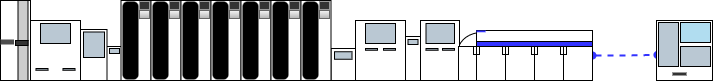

The diagram above was exported from draw.io. Its source (the exported page's mxGraphModel, read from the mxfile embedded in the PNG):
<mxGraphModel dx="813" dy="398" grid="1" gridSize="1" guides="1" tooltips="1" connect="1" arrows="1" fold="1" page="1" pageScale="1" pageWidth="850" pageHeight="1100" math="0" shadow="0">
  <root>
    <mxCell id="0" />
    <mxCell id="1" parent="0" />
    <mxCell id="2" value="" style="shape=dataStorage;whiteSpace=wrap;html=1;fixedSize=1;rounded=1;strokeColor=default;strokeWidth=1;fillColor=none;gradientColor=none;flipV=1;flipH=1;rotation=-135;size=5.3700000000000045;" vertex="1" parent="1">
      <mxGeometry x="489" y="238" width="39.87" height="30.25" as="geometry" />
    </mxCell>
    <mxCell id="3" value="" style="rounded=0;whiteSpace=wrap;html=1;" vertex="1" parent="1">
      <mxGeometry x="452" y="220" width="39" height="60" as="geometry" />
    </mxCell>
    <mxCell id="4" value="" style="rounded=0;whiteSpace=wrap;html=1;" vertex="1" parent="1">
      <mxGeometry x="437" y="236" width="15" height="44" as="geometry" />
    </mxCell>
    <mxCell id="5" value="" style="rounded=0;whiteSpace=wrap;html=1;" vertex="1" parent="1">
      <mxGeometry x="138" y="246" width="15" height="34" as="geometry" />
    </mxCell>
    <mxCell id="6" value="" style="rounded=0;whiteSpace=wrap;html=1;" vertex="1" parent="1">
      <mxGeometry x="32" y="200" width="30" height="80" as="geometry" />
    </mxCell>
    <mxCell id="7" value="" style="rounded=0;whiteSpace=wrap;html=1;" vertex="1" parent="1">
      <mxGeometry x="152.5" y="200" width="30" height="80" as="geometry" />
    </mxCell>
    <mxCell id="8" style="edgeStyle=orthogonalEdgeStyle;rounded=0;orthogonalLoop=1;jettySize=auto;html=1;exitX=1;exitY=0.5;exitDx=0;exitDy=0;entryX=0.017;entryY=0.573;entryDx=0;entryDy=0;entryPerimeter=0;startArrow=oval;startFill=1;endArrow=oval;endFill=1;dashed=1;strokeWidth=2;strokeColor=#3333FF;" edge="1" source="9" target="10" parent="1">
      <mxGeometry relative="1" as="geometry" />
    </mxCell>
    <mxCell id="9" value="" style="rounded=0;whiteSpace=wrap;html=1;" vertex="1" parent="1">
      <mxGeometry x="508" y="230" width="116" height="50" as="geometry" />
    </mxCell>
    <mxCell id="10" value="" style="rounded=0;whiteSpace=wrap;html=1;" vertex="1" parent="1">
      <mxGeometry x="688" y="220" width="56" height="60" as="geometry" />
    </mxCell>
    <mxCell id="11" value="" style="rounded=1;whiteSpace=wrap;html=1;fillColor=#000000;fontColor=#ffffff;strokeColor=none;dashed=1;strokeWidth=1;arcSize=32;" vertex="1" parent="1">
      <mxGeometry x="154" y="201" width="16" height="78" as="geometry" />
    </mxCell>
    <mxCell id="12" value="" style="rounded=0;whiteSpace=wrap;html=1;fillColor=#CCCCCC;" vertex="1" parent="1">
      <mxGeometry x="49.5" y="200" width="10" height="40" as="geometry" />
    </mxCell>
    <mxCell id="13" value="" style="rounded=0;whiteSpace=wrap;html=1;fillColor=#CCCCCC;" vertex="1" parent="1">
      <mxGeometry x="49.5" y="240" width="10" height="40" as="geometry" />
    </mxCell>
    <mxCell id="14" value="" style="rounded=0;whiteSpace=wrap;html=1;fillColor=#333333;" vertex="1" parent="1">
      <mxGeometry x="47" y="240" width="12.5" height="5" as="geometry" />
    </mxCell>
    <mxCell id="15" value="" style="rounded=0;whiteSpace=wrap;html=1;" vertex="1" parent="1">
      <mxGeometry x="362.5" y="248" width="24.5" height="32" as="geometry" />
    </mxCell>
    <mxCell id="16" value="" style="rounded=0;whiteSpace=wrap;html=1;fillColor=#bac8d3;strokeColor=default;" vertex="1" parent="1">
      <mxGeometry x="366" y="251.25" width="17.5" height="7.5" as="geometry" />
    </mxCell>
    <mxCell id="17" value="" style="rounded=0;whiteSpace=wrap;html=1;" vertex="1" parent="1">
      <mxGeometry x="112" y="229" width="26.5" height="51" as="geometry" />
    </mxCell>
    <mxCell id="18" value="" style="rounded=0;whiteSpace=wrap;html=1;fillColor=#bac8d3;strokeColor=default;" vertex="1" parent="1">
      <mxGeometry x="115" y="231.5" width="21" height="25.5" as="geometry" />
    </mxCell>
    <mxCell id="19" value="" style="rounded=0;whiteSpace=wrap;html=1;fillColor=#bac8d3;strokeColor=#000000;" vertex="1" parent="1">
      <mxGeometry x="690" y="222" width="20" height="44" as="geometry" />
    </mxCell>
    <mxCell id="20" value="" style="rounded=0;whiteSpace=wrap;html=1;fillColor=#b1ddf0;strokeColor=#000000;" vertex="1" parent="1">
      <mxGeometry x="712" y="222" width="30" height="20" as="geometry" />
    </mxCell>
    <mxCell id="21" value="" style="rounded=0;whiteSpace=wrap;html=1;fillColor=#bac8d3;strokeColor=#000000;" vertex="1" parent="1">
      <mxGeometry x="712" y="246" width="30" height="20" as="geometry" />
    </mxCell>
    <mxCell id="22" value="" style="rounded=0;whiteSpace=wrap;html=1;fillColor=#333333;fontColor=#ffffff;strokeColor=none;dashed=1;strokeWidth=1;" vertex="1" parent="1">
      <mxGeometry x="171" y="201" width="10" height="8" as="geometry" />
    </mxCell>
    <mxCell id="23" value="" style="rounded=0;whiteSpace=wrap;html=1;fillColor=#f5f5f5;strokeWidth=1;strokeColor=#666666;gradientColor=#b3b3b3;" vertex="1" parent="1">
      <mxGeometry x="171" y="210" width="10" height="8" as="geometry" />
    </mxCell>
    <mxCell id="24" value="" style="rounded=0;whiteSpace=wrap;html=1;" vertex="1" parent="1">
      <mxGeometry x="182.5" y="200" width="30" height="80" as="geometry" />
    </mxCell>
    <mxCell id="25" value="" style="rounded=1;whiteSpace=wrap;html=1;fillColor=#000000;fontColor=#ffffff;strokeColor=none;dashed=1;strokeWidth=1;arcSize=32;" vertex="1" parent="1">
      <mxGeometry x="184" y="201" width="16" height="78" as="geometry" />
    </mxCell>
    <mxCell id="26" value="" style="rounded=0;whiteSpace=wrap;html=1;fillColor=#333333;fontColor=#ffffff;strokeColor=none;dashed=1;strokeWidth=1;" vertex="1" parent="1">
      <mxGeometry x="201" y="201" width="10" height="8" as="geometry" />
    </mxCell>
    <mxCell id="27" value="" style="rounded=0;whiteSpace=wrap;html=1;fillColor=#f5f5f5;strokeWidth=1;strokeColor=#666666;gradientColor=#b3b3b3;" vertex="1" parent="1">
      <mxGeometry x="201" y="210" width="10" height="8" as="geometry" />
    </mxCell>
    <mxCell id="28" value="" style="rounded=0;whiteSpace=wrap;html=1;" vertex="1" parent="1">
      <mxGeometry x="212.5" y="200" width="30" height="80" as="geometry" />
    </mxCell>
    <mxCell id="29" value="" style="rounded=1;whiteSpace=wrap;html=1;fillColor=#000000;fontColor=#ffffff;strokeColor=none;dashed=1;strokeWidth=1;arcSize=32;" vertex="1" parent="1">
      <mxGeometry x="214" y="201" width="16" height="78" as="geometry" />
    </mxCell>
    <mxCell id="30" value="" style="rounded=0;whiteSpace=wrap;html=1;fillColor=#333333;fontColor=#ffffff;strokeColor=none;dashed=1;strokeWidth=1;" vertex="1" parent="1">
      <mxGeometry x="231" y="201" width="10" height="8" as="geometry" />
    </mxCell>
    <mxCell id="31" value="" style="rounded=0;whiteSpace=wrap;html=1;fillColor=#f5f5f5;strokeWidth=1;strokeColor=#666666;gradientColor=#b3b3b3;" vertex="1" parent="1">
      <mxGeometry x="231" y="210" width="10" height="8" as="geometry" />
    </mxCell>
    <mxCell id="32" value="" style="rounded=0;whiteSpace=wrap;html=1;" vertex="1" parent="1">
      <mxGeometry x="242.5" y="200" width="30" height="80" as="geometry" />
    </mxCell>
    <mxCell id="33" value="" style="rounded=1;whiteSpace=wrap;html=1;fillColor=#000000;fontColor=#ffffff;strokeColor=none;dashed=1;strokeWidth=1;arcSize=32;" vertex="1" parent="1">
      <mxGeometry x="244" y="201" width="16" height="78" as="geometry" />
    </mxCell>
    <mxCell id="34" value="" style="rounded=0;whiteSpace=wrap;html=1;fillColor=#333333;fontColor=#ffffff;strokeColor=none;dashed=1;strokeWidth=1;" vertex="1" parent="1">
      <mxGeometry x="261" y="201" width="10" height="8" as="geometry" />
    </mxCell>
    <mxCell id="35" value="" style="rounded=0;whiteSpace=wrap;html=1;fillColor=#f5f5f5;strokeWidth=1;strokeColor=#666666;gradientColor=#b3b3b3;" vertex="1" parent="1">
      <mxGeometry x="261" y="210" width="10" height="8" as="geometry" />
    </mxCell>
    <mxCell id="36" value="" style="rounded=0;whiteSpace=wrap;html=1;" vertex="1" parent="1">
      <mxGeometry x="272.5" y="200" width="30" height="80" as="geometry" />
    </mxCell>
    <mxCell id="37" value="" style="rounded=1;whiteSpace=wrap;html=1;fillColor=#000000;fontColor=#ffffff;strokeColor=none;dashed=1;strokeWidth=1;arcSize=32;" vertex="1" parent="1">
      <mxGeometry x="274" y="201" width="16" height="78" as="geometry" />
    </mxCell>
    <mxCell id="38" value="" style="rounded=0;whiteSpace=wrap;html=1;fillColor=#333333;fontColor=#ffffff;strokeColor=none;dashed=1;strokeWidth=1;" vertex="1" parent="1">
      <mxGeometry x="291" y="201" width="10" height="8" as="geometry" />
    </mxCell>
    <mxCell id="39" value="" style="rounded=0;whiteSpace=wrap;html=1;fillColor=#f5f5f5;strokeWidth=1;strokeColor=#666666;gradientColor=#b3b3b3;" vertex="1" parent="1">
      <mxGeometry x="291" y="210" width="10" height="8" as="geometry" />
    </mxCell>
    <mxCell id="40" value="" style="rounded=0;whiteSpace=wrap;html=1;" vertex="1" parent="1">
      <mxGeometry x="302.5" y="200" width="30" height="80" as="geometry" />
    </mxCell>
    <mxCell id="41" value="" style="rounded=1;whiteSpace=wrap;html=1;fillColor=#000000;fontColor=#ffffff;strokeColor=none;dashed=1;strokeWidth=1;arcSize=32;" vertex="1" parent="1">
      <mxGeometry x="304" y="201" width="16" height="78" as="geometry" />
    </mxCell>
    <mxCell id="42" value="" style="rounded=0;whiteSpace=wrap;html=1;fillColor=#333333;fontColor=#ffffff;strokeColor=none;dashed=1;strokeWidth=1;" vertex="1" parent="1">
      <mxGeometry x="321" y="201" width="10" height="8" as="geometry" />
    </mxCell>
    <mxCell id="43" value="" style="rounded=0;whiteSpace=wrap;html=1;fillColor=#f5f5f5;strokeWidth=1;strokeColor=#666666;gradientColor=#b3b3b3;" vertex="1" parent="1">
      <mxGeometry x="321" y="210" width="10" height="8" as="geometry" />
    </mxCell>
    <mxCell id="44" value="" style="rounded=0;whiteSpace=wrap;html=1;" vertex="1" parent="1">
      <mxGeometry x="332.5" y="200" width="30" height="80" as="geometry" />
    </mxCell>
    <mxCell id="45" value="" style="rounded=1;whiteSpace=wrap;html=1;fillColor=#000000;fontColor=#ffffff;strokeColor=none;dashed=1;strokeWidth=1;arcSize=32;" vertex="1" parent="1">
      <mxGeometry x="334" y="201" width="16" height="78" as="geometry" />
    </mxCell>
    <mxCell id="46" value="" style="rounded=0;whiteSpace=wrap;html=1;fillColor=#333333;fontColor=#ffffff;strokeColor=none;dashed=1;strokeWidth=1;" vertex="1" parent="1">
      <mxGeometry x="351" y="201" width="10" height="8" as="geometry" />
    </mxCell>
    <mxCell id="47" value="" style="rounded=0;whiteSpace=wrap;html=1;fillColor=#f5f5f5;strokeWidth=1;strokeColor=#666666;gradientColor=#b3b3b3;" vertex="1" parent="1">
      <mxGeometry x="351" y="210" width="10" height="8" as="geometry" />
    </mxCell>
    <mxCell id="48" value="" style="rounded=0;whiteSpace=wrap;html=1;fillColor=#bac8d3;strokeColor=default;" vertex="1" parent="1">
      <mxGeometry x="141" y="248" width="10" height="5" as="geometry" />
    </mxCell>
    <mxCell id="49" value="" style="rounded=0;whiteSpace=wrap;html=1;fillColor=#3333FF;strokeColor=default;" vertex="1" parent="1">
      <mxGeometry x="508" y="241" width="116" height="5" as="geometry" />
    </mxCell>
    <mxCell id="50" value="" style="rounded=0;whiteSpace=wrap;html=1;" vertex="1" parent="1">
      <mxGeometry x="508" y="246" width="29" height="34" as="geometry" />
    </mxCell>
    <mxCell id="51" value="" style="rounded=0;whiteSpace=wrap;html=1;" vertex="1" parent="1">
      <mxGeometry x="537" y="246" width="29" height="34" as="geometry" />
    </mxCell>
    <mxCell id="52" value="" style="rounded=0;whiteSpace=wrap;html=1;" vertex="1" parent="1">
      <mxGeometry x="566" y="246" width="29" height="34" as="geometry" />
    </mxCell>
    <mxCell id="53" value="" style="rounded=0;whiteSpace=wrap;html=1;" vertex="1" parent="1">
      <mxGeometry x="595" y="246" width="29" height="34" as="geometry" />
    </mxCell>
    <mxCell id="54" value="" style="rounded=0;whiteSpace=wrap;html=1;" vertex="1" parent="1">
      <mxGeometry x="490" y="246" width="18" height="34" as="geometry" />
    </mxCell>
    <mxCell id="55" value="" style="group" vertex="1" connectable="0" parent="1">
      <mxGeometry x="534" y="246" width="6" height="8" as="geometry" />
    </mxCell>
    <mxCell id="56" value="" style="rounded=0;whiteSpace=wrap;html=1;" vertex="1" parent="55">
      <mxGeometry width="3" height="8" as="geometry" />
    </mxCell>
    <mxCell id="57" value="" style="rounded=0;whiteSpace=wrap;html=1;" vertex="1" parent="55">
      <mxGeometry x="3" width="3" height="8" as="geometry" />
    </mxCell>
    <mxCell id="58" value="" style="group" vertex="1" connectable="0" parent="1">
      <mxGeometry x="563" y="246" width="6" height="8" as="geometry" />
    </mxCell>
    <mxCell id="59" value="" style="rounded=0;whiteSpace=wrap;html=1;" vertex="1" parent="58">
      <mxGeometry width="3" height="8" as="geometry" />
    </mxCell>
    <mxCell id="60" value="" style="rounded=0;whiteSpace=wrap;html=1;" vertex="1" parent="58">
      <mxGeometry x="3" width="3" height="8" as="geometry" />
    </mxCell>
    <mxCell id="61" value="" style="group" vertex="1" connectable="0" parent="1">
      <mxGeometry x="592" y="246" width="6" height="8" as="geometry" />
    </mxCell>
    <mxCell id="62" value="" style="rounded=0;whiteSpace=wrap;html=1;" vertex="1" parent="61">
      <mxGeometry width="3" height="8" as="geometry" />
    </mxCell>
    <mxCell id="63" value="" style="rounded=0;whiteSpace=wrap;html=1;" vertex="1" parent="61">
      <mxGeometry x="3" width="3" height="8" as="geometry" />
    </mxCell>
    <mxCell id="64" value="" style="rounded=0;whiteSpace=wrap;html=1;" vertex="1" parent="1">
      <mxGeometry x="62" y="220" width="50" height="60" as="geometry" />
    </mxCell>
    <mxCell id="65" value="" style="rounded=0;whiteSpace=wrap;html=1;fillColor=#bac8d3;strokeColor=#000000;" vertex="1" parent="1">
      <mxGeometry x="72" y="223" width="30" height="20" as="geometry" />
    </mxCell>
    <mxCell id="66" value="" style="rounded=0;whiteSpace=wrap;html=1;fillColor=#bac8d3;strokeColor=default;" vertex="1" parent="1">
      <mxGeometry x="67.5" y="268" width="12" height="1.75" as="geometry" />
    </mxCell>
    <mxCell id="67" value="" style="rounded=0;whiteSpace=wrap;html=1;fillColor=#bac8d3;strokeColor=default;" vertex="1" parent="1">
      <mxGeometry x="94.5" y="268" width="12" height="1.75" as="geometry" />
    </mxCell>
    <mxCell id="68" value="" style="rounded=0;whiteSpace=wrap;html=1;" vertex="1" parent="1">
      <mxGeometry x="387" y="220" width="50" height="60" as="geometry" />
    </mxCell>
    <mxCell id="69" value="" style="rounded=0;whiteSpace=wrap;html=1;fillColor=#bac8d3;strokeColor=#000000;" vertex="1" parent="1">
      <mxGeometry x="397" y="223" width="30" height="20" as="geometry" />
    </mxCell>
    <mxCell id="70" value="" style="rounded=0;whiteSpace=wrap;html=1;fillColor=#bac8d3;strokeColor=default;" vertex="1" parent="1">
      <mxGeometry x="397" y="248" width="12" height="1.75" as="geometry" />
    </mxCell>
    <mxCell id="71" value="" style="rounded=0;whiteSpace=wrap;html=1;fillColor=#bac8d3;strokeColor=default;" vertex="1" parent="1">
      <mxGeometry x="415" y="248" width="12" height="1.75" as="geometry" />
    </mxCell>
    <mxCell id="72" value="" style="rounded=0;whiteSpace=wrap;html=1;fillColor=#bac8d3;strokeColor=default;" vertex="1" parent="1">
      <mxGeometry x="439.5" y="239" width="10" height="5" as="geometry" />
    </mxCell>
    <mxCell id="73" value="" style="rounded=0;whiteSpace=wrap;html=1;fillColor=#bac8d3;strokeColor=#000000;" vertex="1" parent="1">
      <mxGeometry x="457.5" y="223" width="28.5" height="20" as="geometry" />
    </mxCell>
    <mxCell id="74" value="" style="rounded=0;whiteSpace=wrap;html=1;fillColor=#bac8d3;strokeColor=default;" vertex="1" parent="1">
      <mxGeometry x="457.5" y="248" width="12" height="1.75" as="geometry" />
    </mxCell>
    <mxCell id="75" value="" style="rounded=0;whiteSpace=wrap;html=1;fillColor=#bac8d3;strokeColor=default;" vertex="1" parent="1">
      <mxGeometry x="474" y="248" width="12" height="1.75" as="geometry" />
    </mxCell>
    <mxCell id="76" value="" style="rounded=0;whiteSpace=wrap;html=1;fillColor=#4D4D4D;strokeColor=none;" vertex="1" parent="1">
      <mxGeometry x="32" y="239" width="13.5" height="5" as="geometry" />
    </mxCell>
    <mxCell id="77" value="" style="group" vertex="1" connectable="0" parent="1">
      <mxGeometry x="505" y="246" width="6" height="8" as="geometry" />
    </mxCell>
    <mxCell id="78" value="" style="rounded=0;whiteSpace=wrap;html=1;" vertex="1" parent="77">
      <mxGeometry width="3" height="8" as="geometry" />
    </mxCell>
    <mxCell id="79" value="" style="rounded=0;whiteSpace=wrap;html=1;" vertex="1" parent="77">
      <mxGeometry x="3" width="3" height="8" as="geometry" />
    </mxCell>
    <mxCell id="80" value="" style="rounded=0;whiteSpace=wrap;html=1;fillColor=#333333;strokeColor=none;" vertex="1" parent="1">
      <mxGeometry x="704" y="272" width="14" height="3" as="geometry" />
    </mxCell>
    <mxCell id="81" value="" style="rounded=0;whiteSpace=wrap;html=1;fillColor=#3333FF;strokeColor=none;" vertex="1" parent="1">
      <mxGeometry x="508" y="230" width="9" height="1.75" as="geometry" />
    </mxCell>
  </root>
</mxGraphModel>